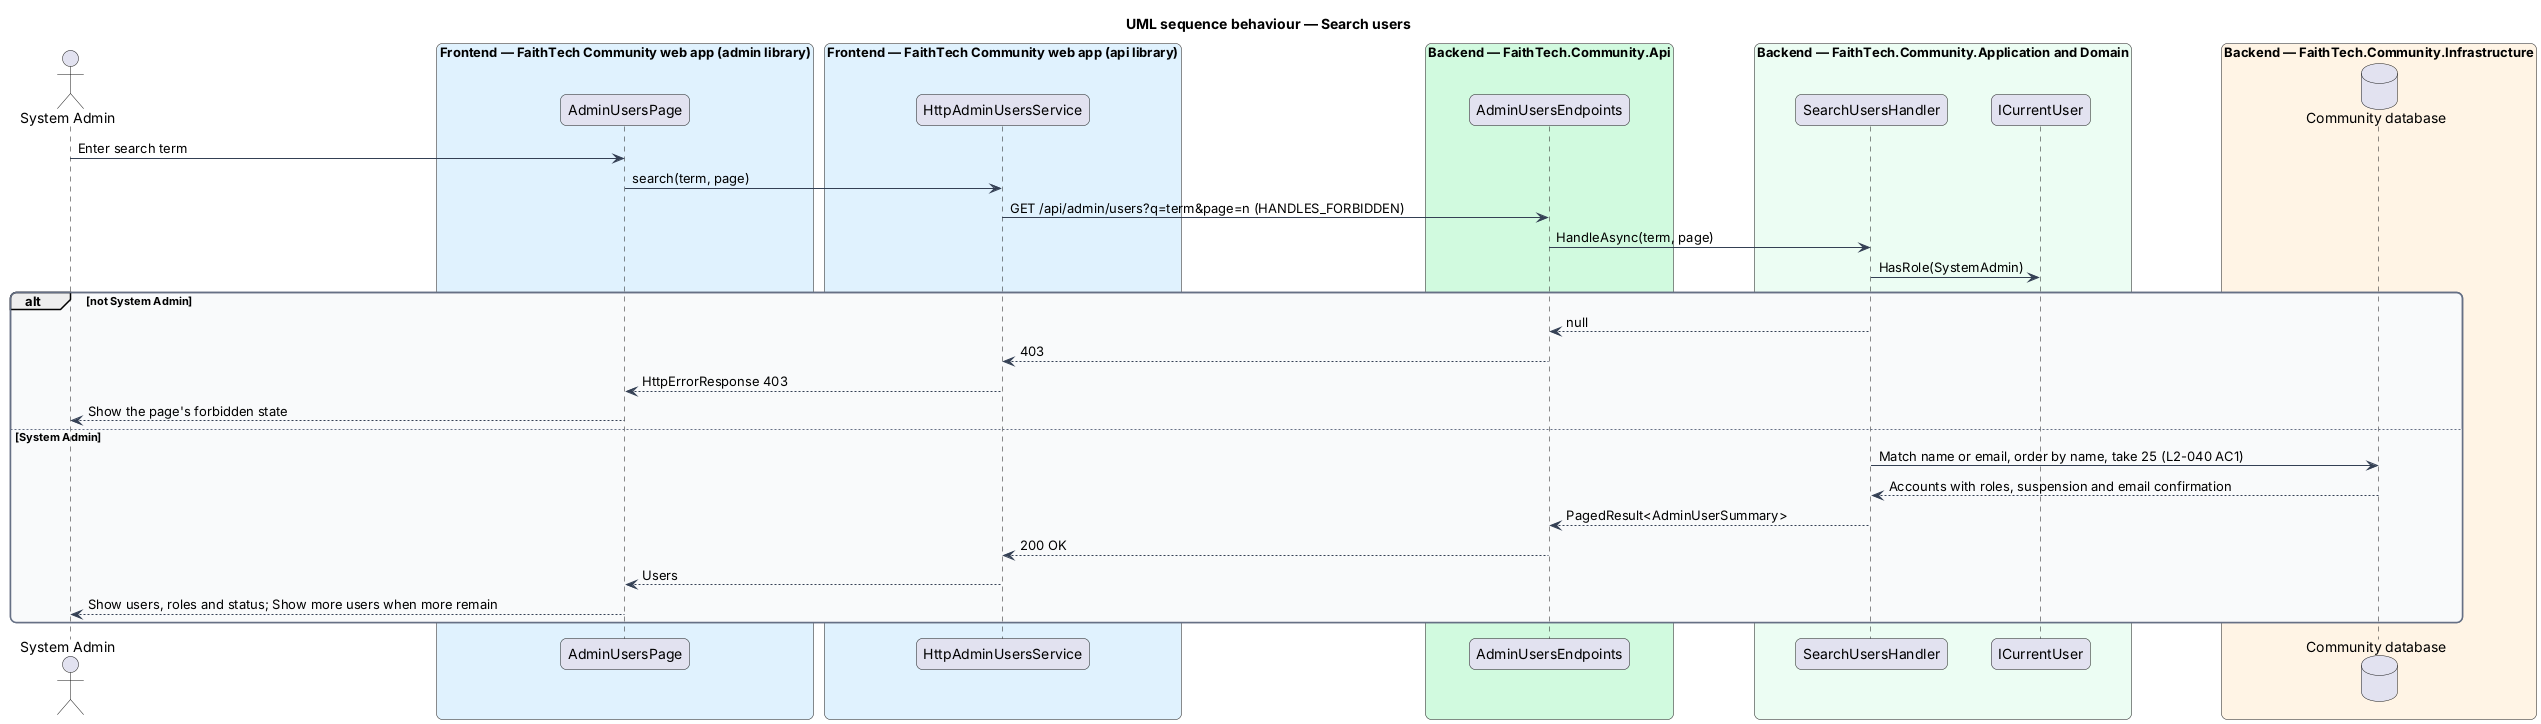

The diagram above was rendered by PlantUML. Its source (embedded in the PNG):
@startuml
title UML sequence behaviour — Search users
skinparam backgroundColor #FFFFFF
skinparam shadowing false
skinparam roundcorner 12
skinparam defaultFontName Arial
skinparam ArrowColor #344054
skinparam rectangle {
  BorderColor #344054
  FontColor #101828
}
skinparam package {
  BorderColor #667085
  FontColor #101828
  BackgroundColor #F9FAFB
}
actor "System Admin" as actor
box "Frontend — FaithTech Community web app (admin library)" #E0F2FE
  participant "AdminUsersPage" as page
end box
box "Frontend — FaithTech Community web app (api library)" #E0F2FE
  participant "HttpAdminUsersService" as svc
end box
box "Backend — FaithTech.Community.Api" #D1FADF
  participant "AdminUsersEndpoints" as ep
end box
box "Backend — FaithTech.Community.Application and Domain" #ECFDF3
  participant "SearchUsersHandler" as h
  participant "ICurrentUser" as cur
end box
box "Backend — FaithTech.Community.Infrastructure" #FFF4E5
  database "Community database" as db
end box
actor -> page : Enter search term
page -> svc : search(term, page)
svc -> ep : GET /api/admin/users?q=term&page=n (HANDLES_FORBIDDEN)
ep -> h : HandleAsync(term, page)
h -> cur : HasRole(SystemAdmin)
alt not System Admin
  h --> ep : null
  ep --> svc : 403
  svc --> page : HttpErrorResponse 403
  page --> actor : Show the page's forbidden state
else System Admin
  h -> db : Match name or email, order by name, take 25 (L2-040 AC1)
  db --> h : Accounts with roles, suspension and email confirmation
  h --> ep : PagedResult<AdminUserSummary>
  ep --> svc : 200 OK
  svc --> page : Users
  page --> actor : Show users, roles and status; Show more users when more remain
end
@enduml